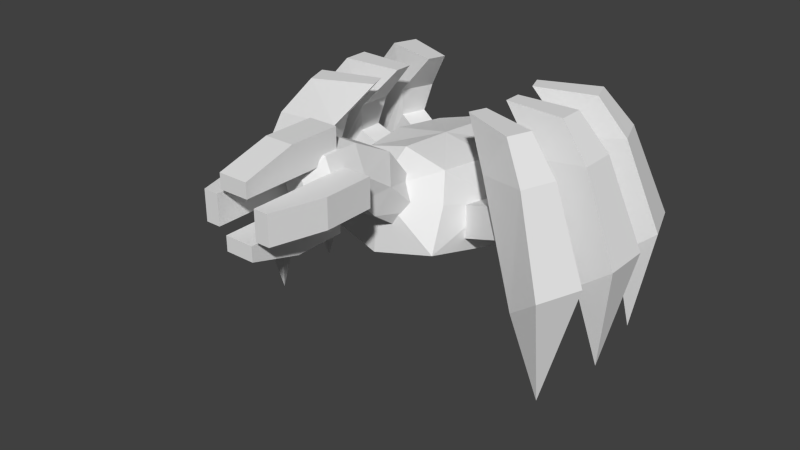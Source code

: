 # Source: erepede.blend  (saved by Blender 2.66.1; exported with 4.5.12 LTS)
import bpy
from mathutils import Matrix  # noqa: F401  (used for matrix-valued properties, if any)

bpy.ops.wm.read_factory_settings(use_empty=True)
scene = bpy.context.scene
scene.name = 'Scene'

# ---- collections
col_collection_1 = bpy.data.collections.new('Collection 1'); scene.collection.children.link(col_collection_1)

# ---- world
world_world = bpy.data.worlds.new('World'); scene.world = world_world
world_world.color = (0.05088, 0.05088, 0.05088)
world_world.use_sun_shadow = False
world_world.sun_shadow_jitter_overblur = 0.0
world_world.cycles.sampling_method = 'MANUAL'
world_world.cycles.sample_map_resolution = 256

# ---- meshes
me_frontrightleg = bpy.data.meshes.new('FrontRightLeg')
me_frontrightleg.from_pydata([(3.574, 0.5292, -0.9236), (3.574, -0.5292, -0.9236), (2.186, -0.5292, -1.408), (2.186, 0.5292, -1.408), (2.624, 0.4, 1.076), (2.624, -0.4, 1.076), (0.6243, -0.4, 1.076), (0.6243, 0.4, 1.076), (1.701, 0.28, 1.926), (-0.5352, 0.2, 2.102), (-0.5352, -0.2, 2.102), (1.701, -0.28, 1.926), (2.274, 9.962e-08, -3.424), (1.141, 0.3779, -0.1666), (0.7398, 0.2856, 0.4164), (1.141, -0.3779, -0.1666), (0.7398, -0.2856, 0.4164), (-1.193, -0.3779, -0.5515), (-1.193, 0.3779, -0.5515), (-1.312, -0.2856, 0.1285), (-1.312, 0.2856, 0.1285)], [], [(0, 4, 1), (1, 5, 2), (4, 0, 3), (4, 7, 8), (7, 6, 9), (6, 5, 11), (5, 4, 8), (8, 9, 10), (2, 3, 12), (3, 0, 12), (0, 1, 12), (1, 2, 12), (7, 3, 13), (2, 6, 15), (6, 7, 14), (3, 2, 15), (13, 15, 18), (16, 14, 20), (15, 16, 17), (14, 13, 18), (17, 19, 20), (6, 10, 9), (5, 6, 2), (7, 4, 3), (7, 9, 8), (15, 17, 18), (10, 6, 11), (11, 5, 8), (11, 8, 10), (14, 7, 13), (6, 16, 15), (16, 6, 14), (13, 3, 15), (19, 16, 20), (16, 19, 17), (20, 14, 18), (18, 17, 20), (4, 5, 1)])
_uv = me_frontrightleg.uv_layers.new(name='UVMap')
_uv.uv.foreach_set('vector', [0.9841, 0.1678, 0.9773, 0.2851, 0.9281, 0.1678, 0.6477, 0.2519, 0.6477, 0.3694, 0.7252, 0.2603, 0.6493, 0.3694, 0.6493, 0.2519, 0.7267, 0.2603, 0.6493, 0.3694, 0.745, 0.4148, 0.6741, 0.4314, 0.7836, 0.178, 0.8259, 0.178, 0.7942, 0.26, 0.7435, 0.4148, 0.6477, 0.3694, 0.6725, 0.4314, 0.9349, 0.2851, 0.9773, 0.2851, 0.9709, 0.3516, 0.9709, 0.3516, 0.9667, 0.4704, 0.9455, 0.4704, 0.9042, 0.1336, 0.8482, 0.1336, 0.8762, 0.02667, 0.7267, 0.2603, 0.6493, 0.2519, 0.7687, 0.1581, 0.9841, 0.1678, 0.9281, 0.1678, 0.9561, 0.01859, 0.6477, 0.2519, 0.7252, 0.2603, 0.7671, 0.1581, 0.745, 0.4148, 0.7267, 0.2603, 0.7493, 0.3436, 0.7252, 0.2603, 0.7435, 0.4148, 0.7477, 0.3436, 0.8259, 0.178, 0.7836, 0.178, 0.7896, 0.1425, 0.8482, 0.1336, 0.9042, 0.1336, 0.8962, 0.2195, 0.8562, 0.2195, 0.8962, 0.2195, 0.8562, 0.3448, 0.8199, 0.1425, 0.7896, 0.1425, 0.7896, 0.03273, 0.7477, 0.3436, 0.7551, 0.3807, 0.8694, 0.3735, 0.7566, 0.3807, 0.7493, 0.3436, 0.871, 0.3735, 0.8568, 0.3449, 0.8617, 0.3083, 0.892, 0.3083, 0.8259, 0.178, 0.8154, 0.26, 0.7942, 0.26, 0.6477, 0.3694, 0.7435, 0.4148, 0.7252, 0.2603, 0.745, 0.4148, 0.6493, 0.3694, 0.7267, 0.2603, 0.745, 0.4148, 0.7769, 0.4911, 0.6741, 0.4314, 0.8962, 0.2195, 0.8962, 0.3448, 0.8562, 0.3448, 0.7753, 0.4911, 0.7435, 0.4148, 0.6725, 0.4314, 0.9413, 0.3516, 0.9349, 0.2851, 0.9709, 0.3516, 0.9413, 0.3516, 0.9709, 0.3516, 0.9455, 0.4704, 0.7566, 0.3807, 0.745, 0.4148, 0.7493, 0.3436, 0.7435, 0.4148, 0.7551, 0.3807, 0.7477, 0.3436, 0.8199, 0.1425, 0.8259, 0.178, 0.7896, 0.1425, 0.8562, 0.2195, 0.8482, 0.1336, 0.8962, 0.2195, 0.8199, 0.03273, 0.8199, 0.1425, 0.7896, 0.03273, 0.7551, 0.3807, 0.861, 0.4094, 0.8694, 0.3735, 0.8625, 0.4094, 0.7566, 0.3807, 0.871, 0.3735, 0.8968, 0.3449, 0.8568, 0.3449, 0.892, 0.3083, 0.9773, 0.2851, 0.9349, 0.2851, 0.9281, 0.1678])
me_frontrightleg.use_remesh_preserve_volume = False
me_frontrightleg.use_remesh_preserve_attributes = False
me_frontrightleg.use_mirror_vertex_groups = False
me_frontrightleg.update()
me_middlerightleg = bpy.data.meshes.new('MiddleRightLeg')
me_middlerightleg.from_pydata([(3.574, 0.5292, -0.9236), (3.574, -0.5292, -0.9236), (2.186, -0.5292, -1.408), (2.186, 0.5292, -1.408), (2.624, 0.4, 1.076), (2.624, -0.4, 1.076), (0.6243, -0.4, 1.076), (0.6243, 0.4, 1.076), (1.701, 0.28, 1.926), (-0.5352, 0.2, 2.102), (-0.5352, -0.2, 2.102), (1.701, -0.28, 1.926), (2.274, 9.962e-08, -3.424), (1.141, 0.3779, -0.1666), (0.7398, 0.2856, 0.4164), (1.141, -0.3779, -0.1666), (0.7398, -0.2856, 0.4164), (-1.193, -0.3779, -0.5515), (-1.193, 0.3779, -0.5515), (-1.312, -0.2856, 0.1285), (-1.312, 0.2856, 0.1285)], [], [(0, 4, 1), (1, 5, 2), (4, 0, 3), (4, 7, 8), (7, 6, 9), (6, 5, 11), (5, 4, 8), (8, 9, 10), (2, 3, 12), (3, 0, 12), (0, 1, 12), (1, 2, 12), (7, 3, 13), (2, 6, 15), (6, 7, 14), (3, 2, 15), (13, 15, 18), (16, 14, 20), (15, 16, 17), (14, 13, 18), (17, 19, 20), (6, 10, 9), (5, 6, 2), (7, 4, 3), (7, 9, 8), (15, 17, 18), (10, 6, 11), (11, 5, 8), (11, 8, 10), (14, 7, 13), (6, 16, 15), (16, 6, 14), (13, 3, 15), (19, 16, 20), (16, 19, 17), (20, 14, 18), (18, 17, 20), (4, 5, 1)])
_uv = me_middlerightleg.uv_layers.new(name='UVMap')
_uv.uv.foreach_set('vector', [0.9841, 0.1678, 0.9773, 0.2851, 0.9281, 0.1678, 0.6477, 0.2519, 0.6477, 0.3694, 0.7252, 0.2603, 0.6493, 0.3694, 0.6493, 0.2519, 0.7267, 0.2603, 0.6493, 0.3694, 0.745, 0.4148, 0.6741, 0.4314, 0.7836, 0.178, 0.8259, 0.178, 0.7942, 0.26, 0.7435, 0.4148, 0.6477, 0.3694, 0.6725, 0.4314, 0.9349, 0.2851, 0.9773, 0.2851, 0.9709, 0.3516, 0.9709, 0.3516, 0.9667, 0.4704, 0.9455, 0.4704, 0.9042, 0.1336, 0.8482, 0.1336, 0.8762, 0.02667, 0.7267, 0.2603, 0.6493, 0.2519, 0.7687, 0.1581, 0.9841, 0.1678, 0.9281, 0.1678, 0.9561, 0.01859, 0.6477, 0.2519, 0.7252, 0.2603, 0.7671, 0.1581, 0.745, 0.4148, 0.7267, 0.2603, 0.7493, 0.3436, 0.7252, 0.2603, 0.7435, 0.4148, 0.7477, 0.3436, 0.8259, 0.178, 0.7836, 0.178, 0.7896, 0.1425, 0.8482, 0.1336, 0.9042, 0.1336, 0.8962, 0.2195, 0.8562, 0.2195, 0.8962, 0.2195, 0.8562, 0.3448, 0.8199, 0.1425, 0.7896, 0.1425, 0.7896, 0.03273, 0.7477, 0.3436, 0.7551, 0.3807, 0.8694, 0.3735, 0.7566, 0.3807, 0.7493, 0.3436, 0.871, 0.3735, 0.8568, 0.3449, 0.8617, 0.3083, 0.892, 0.3083, 0.8259, 0.178, 0.8154, 0.26, 0.7942, 0.26, 0.6477, 0.3694, 0.7435, 0.4148, 0.7252, 0.2603, 0.745, 0.4148, 0.6493, 0.3694, 0.7267, 0.2603, 0.745, 0.4148, 0.7769, 0.4911, 0.6741, 0.4314, 0.8962, 0.2195, 0.8962, 0.3448, 0.8562, 0.3448, 0.7753, 0.4911, 0.7435, 0.4148, 0.6725, 0.4314, 0.9413, 0.3516, 0.9349, 0.2851, 0.9709, 0.3516, 0.9413, 0.3516, 0.9709, 0.3516, 0.9455, 0.4704, 0.7566, 0.3807, 0.745, 0.4148, 0.7493, 0.3436, 0.7435, 0.4148, 0.7551, 0.3807, 0.7477, 0.3436, 0.8199, 0.1425, 0.8259, 0.178, 0.7896, 0.1425, 0.8562, 0.2195, 0.8482, 0.1336, 0.8962, 0.2195, 0.8199, 0.03273, 0.8199, 0.1425, 0.7896, 0.03273, 0.7551, 0.3807, 0.861, 0.4094, 0.8694, 0.3735, 0.8625, 0.4094, 0.7566, 0.3807, 0.871, 0.3735, 0.8968, 0.3449, 0.8568, 0.3449, 0.892, 0.3083, 0.9773, 0.2851, 0.9349, 0.2851, 0.9281, 0.1678])
me_middlerightleg.use_remesh_preserve_volume = False
me_middlerightleg.use_remesh_preserve_attributes = False
me_middlerightleg.use_mirror_vertex_groups = False
me_middlerightleg.update()
me_backrightleg = bpy.data.meshes.new('BackRightLeg')
me_backrightleg.from_pydata([(3.574, 0.5292, -0.9236), (3.574, -0.5292, -0.9236), (2.186, -0.5292, -1.408), (2.186, 0.5292, -1.408), (2.624, 0.4, 1.076), (2.624, -0.4, 1.076), (0.6243, -0.4, 1.076), (0.6243, 0.4, 1.076), (1.701, 0.28, 1.926), (-0.5352, 0.2, 2.102), (-0.5352, -0.2, 2.102), (1.701, -0.28, 1.926), (2.274, 9.962e-08, -3.424), (1.141, 0.3779, -0.1666), (0.7398, 0.2856, 0.4164), (1.141, -0.3779, -0.1666), (0.7398, -0.2856, 0.4164), (-1.193, -0.3779, -0.5515), (-1.193, 0.3779, -0.5515), (-1.312, -0.2856, 0.1285), (-1.312, 0.2856, 0.1285)], [], [(0, 4, 1), (1, 5, 2), (4, 0, 3), (4, 7, 8), (7, 6, 9), (6, 5, 11), (5, 4, 8), (8, 9, 10), (2, 3, 12), (3, 0, 12), (0, 1, 12), (1, 2, 12), (7, 3, 13), (2, 6, 15), (6, 7, 14), (3, 2, 15), (13, 15, 18), (16, 14, 20), (15, 16, 17), (14, 13, 18), (17, 19, 20), (6, 10, 9), (5, 6, 2), (7, 4, 3), (7, 9, 8), (15, 17, 18), (10, 6, 11), (11, 5, 8), (11, 8, 10), (14, 7, 13), (6, 16, 15), (16, 6, 14), (13, 3, 15), (19, 16, 20), (16, 19, 17), (20, 14, 18), (18, 17, 20), (4, 5, 1)])
_uv = me_backrightleg.uv_layers.new(name='UVMap')
_uv.uv.foreach_set('vector', [0.9841, 0.1678, 0.9773, 0.2851, 0.9281, 0.1678, 0.6477, 0.2519, 0.6477, 0.3694, 0.7252, 0.2603, 0.6493, 0.3694, 0.6493, 0.2519, 0.7267, 0.2603, 0.6493, 0.3694, 0.745, 0.4148, 0.6741, 0.4314, 0.7836, 0.178, 0.8259, 0.178, 0.7942, 0.26, 0.7435, 0.4148, 0.6477, 0.3694, 0.6725, 0.4314, 0.9349, 0.2851, 0.9773, 0.2851, 0.9709, 0.3516, 0.9709, 0.3516, 0.9667, 0.4704, 0.9455, 0.4704, 0.9042, 0.1336, 0.8482, 0.1336, 0.8762, 0.02667, 0.7267, 0.2603, 0.6493, 0.2519, 0.7687, 0.1581, 0.9841, 0.1678, 0.9281, 0.1678, 0.9561, 0.01859, 0.6477, 0.2519, 0.7252, 0.2603, 0.7671, 0.1581, 0.745, 0.4148, 0.7267, 0.2603, 0.7493, 0.3436, 0.7252, 0.2603, 0.7435, 0.4148, 0.7477, 0.3436, 0.8259, 0.178, 0.7836, 0.178, 0.7896, 0.1425, 0.8482, 0.1336, 0.9042, 0.1336, 0.8962, 0.2195, 0.8562, 0.2195, 0.8962, 0.2195, 0.8562, 0.3448, 0.8199, 0.1425, 0.7896, 0.1425, 0.7896, 0.03273, 0.7477, 0.3436, 0.7551, 0.3807, 0.8694, 0.3735, 0.7566, 0.3807, 0.7493, 0.3436, 0.871, 0.3735, 0.8568, 0.3449, 0.8617, 0.3083, 0.892, 0.3083, 0.8259, 0.178, 0.8154, 0.26, 0.7942, 0.26, 0.6477, 0.3694, 0.7435, 0.4148, 0.7252, 0.2603, 0.745, 0.4148, 0.6493, 0.3694, 0.7267, 0.2603, 0.745, 0.4148, 0.7769, 0.4911, 0.6741, 0.4314, 0.8962, 0.2195, 0.8962, 0.3448, 0.8562, 0.3448, 0.7753, 0.4911, 0.7435, 0.4148, 0.6725, 0.4314, 0.9413, 0.3516, 0.9349, 0.2851, 0.9709, 0.3516, 0.9413, 0.3516, 0.9709, 0.3516, 0.9455, 0.4704, 0.7566, 0.3807, 0.745, 0.4148, 0.7493, 0.3436, 0.7435, 0.4148, 0.7551, 0.3807, 0.7477, 0.3436, 0.8199, 0.1425, 0.8259, 0.178, 0.7896, 0.1425, 0.8562, 0.2195, 0.8482, 0.1336, 0.8962, 0.2195, 0.8199, 0.03273, 0.8199, 0.1425, 0.7896, 0.03273, 0.7551, 0.3807, 0.861, 0.4094, 0.8694, 0.3735, 0.8625, 0.4094, 0.7566, 0.3807, 0.871, 0.3735, 0.8968, 0.3449, 0.8568, 0.3449, 0.892, 0.3083, 0.9773, 0.2851, 0.9349, 0.2851, 0.9281, 0.1678])
me_backrightleg.use_remesh_preserve_volume = False
me_backrightleg.use_remesh_preserve_attributes = False
me_backrightleg.use_mirror_vertex_groups = False
me_backrightleg.update()
me_backleftleg = bpy.data.meshes.new('BackLeftLeg')
me_backleftleg.from_pydata([(3.574, 0.5292, -0.9236), (3.574, -0.5292, -0.9236), (2.186, -0.5292, -1.408), (2.186, 0.5292, -1.408), (2.624, 0.4, 1.076), (2.624, -0.4, 1.076), (0.6243, -0.4, 1.076), (0.6243, 0.4, 1.076), (1.701, 0.28, 1.926), (-0.5352, 0.2, 2.102), (-0.5352, -0.2, 2.102), (1.701, -0.28, 1.926), (2.274, 9.962e-08, -3.424), (1.141, 0.3779, -0.1666), (0.7398, 0.2856, 0.4164), (1.141, -0.3779, -0.1666), (0.7398, -0.2856, 0.4164), (-1.193, -0.3779, -0.5515), (-1.193, 0.3779, -0.5515), (-1.312, -0.2856, 0.1285), (-1.312, 0.2856, 0.1285)], [], [(0, 4, 1), (1, 5, 2), (4, 0, 3), (4, 7, 8), (7, 6, 9), (6, 5, 11), (5, 4, 8), (8, 9, 10), (2, 3, 12), (3, 0, 12), (0, 1, 12), (1, 2, 12), (7, 3, 13), (2, 6, 15), (6, 7, 14), (3, 2, 15), (13, 15, 18), (16, 14, 20), (15, 16, 17), (14, 13, 18), (17, 19, 20), (6, 10, 9), (5, 6, 2), (7, 4, 3), (7, 9, 8), (15, 17, 18), (10, 6, 11), (11, 5, 8), (11, 8, 10), (14, 7, 13), (6, 16, 15), (16, 6, 14), (13, 3, 15), (19, 16, 20), (16, 19, 17), (20, 14, 18), (18, 17, 20), (4, 5, 1)])
_uv = me_backleftleg.uv_layers.new(name='UVMap')
_uv.uv.foreach_set('vector', [0.9841, 0.1678, 0.9773, 0.2851, 0.9281, 0.1678, 0.6477, 0.2519, 0.6477, 0.3694, 0.7252, 0.2603, 0.6493, 0.3694, 0.6493, 0.2519, 0.7267, 0.2603, 0.6493, 0.3694, 0.745, 0.4148, 0.6741, 0.4314, 0.7836, 0.178, 0.8259, 0.178, 0.7942, 0.26, 0.7435, 0.4148, 0.6477, 0.3694, 0.6725, 0.4314, 0.9349, 0.2851, 0.9773, 0.2851, 0.9709, 0.3516, 0.9709, 0.3516, 0.9667, 0.4704, 0.9455, 0.4704, 0.9042, 0.1336, 0.8482, 0.1336, 0.8762, 0.02667, 0.7267, 0.2603, 0.6493, 0.2519, 0.7687, 0.1581, 0.9841, 0.1678, 0.9281, 0.1678, 0.9561, 0.01859, 0.6477, 0.2519, 0.7252, 0.2603, 0.7671, 0.1581, 0.745, 0.4148, 0.7267, 0.2603, 0.7493, 0.3436, 0.7252, 0.2603, 0.7435, 0.4148, 0.7477, 0.3436, 0.8259, 0.178, 0.7836, 0.178, 0.7896, 0.1425, 0.8482, 0.1336, 0.9042, 0.1336, 0.8962, 0.2195, 0.8562, 0.2195, 0.8962, 0.2195, 0.8562, 0.3448, 0.8199, 0.1425, 0.7896, 0.1425, 0.7896, 0.03273, 0.7477, 0.3436, 0.7551, 0.3807, 0.8694, 0.3735, 0.7566, 0.3807, 0.7493, 0.3436, 0.871, 0.3735, 0.8568, 0.3449, 0.8617, 0.3083, 0.892, 0.3083, 0.8259, 0.178, 0.8154, 0.26, 0.7942, 0.26, 0.6477, 0.3694, 0.7435, 0.4148, 0.7252, 0.2603, 0.745, 0.4148, 0.6493, 0.3694, 0.7267, 0.2603, 0.745, 0.4148, 0.7769, 0.4911, 0.6741, 0.4314, 0.8962, 0.2195, 0.8962, 0.3448, 0.8562, 0.3448, 0.7753, 0.4911, 0.7435, 0.4148, 0.6725, 0.4314, 0.9413, 0.3516, 0.9349, 0.2851, 0.9709, 0.3516, 0.9413, 0.3516, 0.9709, 0.3516, 0.9455, 0.4704, 0.7566, 0.3807, 0.745, 0.4148, 0.7493, 0.3436, 0.7435, 0.4148, 0.7551, 0.3807, 0.7477, 0.3436, 0.8199, 0.1425, 0.8259, 0.178, 0.7896, 0.1425, 0.8562, 0.2195, 0.8482, 0.1336, 0.8962, 0.2195, 0.8199, 0.03273, 0.8199, 0.1425, 0.7896, 0.03273, 0.7551, 0.3807, 0.861, 0.4094, 0.8694, 0.3735, 0.8625, 0.4094, 0.7566, 0.3807, 0.871, 0.3735, 0.8968, 0.3449, 0.8568, 0.3449, 0.892, 0.3083, 0.9773, 0.2851, 0.9349, 0.2851, 0.9281, 0.1678])
me_backleftleg.use_remesh_preserve_volume = False
me_backleftleg.use_remesh_preserve_attributes = False
me_backleftleg.use_mirror_vertex_groups = False
me_backleftleg.update()
me_middleleftleg = bpy.data.meshes.new('MiddleLeftLeg')
me_middleleftleg.from_pydata([(3.574, 0.5292, -0.9236), (3.574, -0.5292, -0.9236), (2.186, -0.5292, -1.408), (2.186, 0.5292, -1.408), (2.624, 0.4, 1.076), (2.624, -0.4, 1.076), (0.6243, -0.4, 1.076), (0.6243, 0.4, 1.076), (1.701, 0.28, 1.926), (-0.5352, 0.2, 2.102), (-0.5352, -0.2, 2.102), (1.701, -0.28, 1.926), (2.274, 9.962e-08, -3.424), (1.141, 0.3779, -0.1666), (0.7398, 0.2856, 0.4164), (1.141, -0.3779, -0.1666), (0.7398, -0.2856, 0.4164), (-1.193, -0.3779, -0.5515), (-1.193, 0.3779, -0.5515), (-1.312, -0.2856, 0.1285), (-1.312, 0.2856, 0.1285)], [], [(0, 4, 1), (1, 5, 2), (4, 0, 3), (4, 7, 8), (7, 6, 9), (6, 5, 11), (5, 4, 8), (8, 9, 10), (2, 3, 12), (3, 0, 12), (0, 1, 12), (1, 2, 12), (7, 3, 13), (2, 6, 15), (6, 7, 14), (3, 2, 15), (13, 15, 18), (16, 14, 20), (15, 16, 17), (14, 13, 18), (17, 19, 20), (6, 10, 9), (5, 6, 2), (7, 4, 3), (7, 9, 8), (15, 17, 18), (10, 6, 11), (11, 5, 8), (11, 8, 10), (14, 7, 13), (6, 16, 15), (16, 6, 14), (13, 3, 15), (19, 16, 20), (16, 19, 17), (20, 14, 18), (18, 17, 20), (4, 5, 1)])
_uv = me_middleleftleg.uv_layers.new(name='UVMap')
_uv.uv.foreach_set('vector', [0.9841, 0.1678, 0.9773, 0.2851, 0.9281, 0.1678, 0.6477, 0.2519, 0.6477, 0.3694, 0.7252, 0.2603, 0.6493, 0.3694, 0.6493, 0.2519, 0.7267, 0.2603, 0.6493, 0.3694, 0.745, 0.4148, 0.6741, 0.4314, 0.7836, 0.178, 0.8259, 0.178, 0.7942, 0.26, 0.7435, 0.4148, 0.6477, 0.3694, 0.6725, 0.4314, 0.9349, 0.2851, 0.9773, 0.2851, 0.9709, 0.3516, 0.9709, 0.3516, 0.9667, 0.4704, 0.9455, 0.4704, 0.9042, 0.1336, 0.8482, 0.1336, 0.8762, 0.02667, 0.7267, 0.2603, 0.6493, 0.2519, 0.7687, 0.1581, 0.9841, 0.1678, 0.9281, 0.1678, 0.9561, 0.01859, 0.6477, 0.2519, 0.7252, 0.2603, 0.7671, 0.1581, 0.745, 0.4148, 0.7267, 0.2603, 0.7493, 0.3436, 0.7252, 0.2603, 0.7435, 0.4148, 0.7477, 0.3436, 0.8259, 0.178, 0.7836, 0.178, 0.7896, 0.1425, 0.8482, 0.1336, 0.9042, 0.1336, 0.8962, 0.2195, 0.8562, 0.2195, 0.8962, 0.2195, 0.8562, 0.3448, 0.8199, 0.1425, 0.7896, 0.1425, 0.7896, 0.03273, 0.7477, 0.3436, 0.7551, 0.3807, 0.8694, 0.3735, 0.7566, 0.3807, 0.7493, 0.3436, 0.871, 0.3735, 0.8568, 0.3449, 0.8617, 0.3083, 0.892, 0.3083, 0.8259, 0.178, 0.8154, 0.26, 0.7942, 0.26, 0.6477, 0.3694, 0.7435, 0.4148, 0.7252, 0.2603, 0.745, 0.4148, 0.6493, 0.3694, 0.7267, 0.2603, 0.745, 0.4148, 0.7769, 0.4911, 0.6741, 0.4314, 0.8962, 0.2195, 0.8962, 0.3448, 0.8562, 0.3448, 0.7753, 0.4911, 0.7435, 0.4148, 0.6725, 0.4314, 0.9413, 0.3516, 0.9349, 0.2851, 0.9709, 0.3516, 0.9413, 0.3516, 0.9709, 0.3516, 0.9455, 0.4704, 0.7566, 0.3807, 0.745, 0.4148, 0.7493, 0.3436, 0.7435, 0.4148, 0.7551, 0.3807, 0.7477, 0.3436, 0.8199, 0.1425, 0.8259, 0.178, 0.7896, 0.1425, 0.8562, 0.2195, 0.8482, 0.1336, 0.8962, 0.2195, 0.8199, 0.03273, 0.8199, 0.1425, 0.7896, 0.03273, 0.7551, 0.3807, 0.861, 0.4094, 0.8694, 0.3735, 0.8625, 0.4094, 0.7566, 0.3807, 0.871, 0.3735, 0.8968, 0.3449, 0.8568, 0.3449, 0.892, 0.3083, 0.9773, 0.2851, 0.9349, 0.2851, 0.9281, 0.1678])
me_middleleftleg.use_remesh_preserve_volume = False
me_middleleftleg.use_remesh_preserve_attributes = False
me_middleleftleg.use_mirror_vertex_groups = False
me_middleleftleg.update()
me_bottommouth = bpy.data.meshes.new('BottomMouth')
me_bottommouth.from_pydata([(-1.0, -3.5, -1.0), (-1.0, -1.192e-07, -1.0), (1.0, -1.192e-07, -1.0), (1.0, -3.5, -1.0), (-1.0, -3.5, 1.0), (-1.0, -1.192e-07, 1.0), (1.0, -1.192e-07, 1.0), (1.0, -3.5, 1.0), (-1.0, -7.0, -1.0), (1.0, -7.0, -1.0), (-1.0, -7.0, -1.49e-08), (1.0, -7.0, -1.49e-08)], [], [(4, 5, 1), (5, 6, 2), (6, 7, 3), (0, 3, 9), (0, 1, 2), (7, 6, 5), (11, 10, 8), (3, 7, 11), (7, 4, 10), (4, 0, 10), (0, 4, 1), (1, 5, 2), (2, 6, 3), (8, 0, 9), (3, 0, 2), (4, 7, 5), (9, 11, 8), (9, 3, 11), (11, 7, 10), (0, 8, 10)])
_uv = me_bottommouth.uv_layers.new(name='UVMap')
_uv.uv.foreach_set('vector', [0.1402, 0.9915, 0.261, 0.9915, 0.261, 0.9225, 0.2959, 0.9027, 0.2959, 0.8337, 0.3649, 0.8337, 0.261, 0.9915, 0.1402, 0.9915, 0.1402, 0.9225, 0.138, 0.8174, 0.138, 0.7484, 0.01724, 0.7484, 0.138, 0.8174, 0.2588, 0.8174, 0.2588, 0.7484, 0.1752, 0.8337, 0.2959, 0.8337, 0.2959, 0.9027, 0.04956, 0.8337, 0.04956, 0.9027, 0.01505, 0.9027, 0.1402, 0.9225, 0.1402, 0.9915, 0.01943, 0.957, 0.1752, 0.8337, 0.1752, 0.9027, 0.04956, 0.9027, 0.1402, 0.9915, 0.1402, 0.9225, 0.01943, 0.957, 0.1402, 0.9225, 0.1402, 0.9915, 0.261, 0.9225, 0.3649, 0.9027, 0.2959, 0.9027, 0.3649, 0.8337, 0.261, 0.9225, 0.261, 0.9915, 0.1402, 0.9225, 0.01724, 0.8174, 0.138, 0.8174, 0.01724, 0.7484, 0.138, 0.7484, 0.138, 0.8174, 0.2588, 0.7484, 0.1752, 0.9027, 0.1752, 0.8337, 0.2959, 0.9027, 0.01505, 0.8337, 0.04956, 0.8337, 0.01505, 0.9027, 0.01943, 0.9225, 0.1402, 0.9225, 0.01943, 0.957, 0.04956, 0.8337, 0.1752, 0.8337, 0.04956, 0.9027, 0.1402, 0.9225, 0.01943, 0.9225, 0.01943, 0.957])
me_bottommouth.use_remesh_preserve_volume = False
me_bottommouth.use_remesh_preserve_attributes = False
me_bottommouth.use_mirror_vertex_groups = False
me_bottommouth.update()
me_rightmouth = bpy.data.meshes.new('RightMouth')
me_rightmouth.from_pydata([(-1.0, -3.5, -1.0), (-1.0, -1.192e-07, -1.0), (1.0, -1.192e-07, -1.0), (1.0, -3.5, -1.0), (-1.0, -3.5, 1.0), (-1.0, -1.192e-07, 1.0), (1.0, -1.192e-07, 1.0), (1.0, -3.5, 1.0), (-1.0, -7.0, -1.0), (1.0, -7.0, -1.0), (-1.0, -7.0, -1.49e-08), (1.0, -7.0, -1.49e-08)], [], [(4, 5, 1), (5, 6, 2), (6, 7, 3), (0, 3, 9), (0, 1, 2), (7, 6, 5), (11, 10, 8), (3, 7, 11), (7, 4, 10), (4, 0, 10), (0, 4, 1), (1, 5, 2), (2, 6, 3), (8, 0, 9), (3, 0, 2), (4, 7, 5), (9, 11, 8), (9, 3, 11), (11, 7, 10), (0, 8, 10)])
_uv = me_rightmouth.uv_layers.new(name='UVMap')
_uv.uv.foreach_set('vector', [0.1402, 0.9915, 0.261, 0.9915, 0.261, 0.9225, 0.2959, 0.9027, 0.2959, 0.8337, 0.3649, 0.8337, 0.261, 0.9915, 0.1402, 0.9915, 0.1402, 0.9225, 0.138, 0.8174, 0.138, 0.7484, 0.01724, 0.7484, 0.138, 0.8174, 0.2588, 0.8174, 0.2588, 0.7484, 0.1752, 0.8337, 0.2959, 0.8337, 0.2959, 0.9027, 0.04956, 0.8337, 0.04956, 0.9027, 0.01505, 0.9027, 0.1402, 0.9225, 0.1402, 0.9915, 0.01943, 0.957, 0.1752, 0.8337, 0.1752, 0.9027, 0.04956, 0.9027, 0.1402, 0.9915, 0.1402, 0.9225, 0.01943, 0.957, 0.1402, 0.9225, 0.1402, 0.9915, 0.261, 0.9225, 0.3649, 0.9027, 0.2959, 0.9027, 0.3649, 0.8337, 0.261, 0.9225, 0.261, 0.9915, 0.1402, 0.9225, 0.01724, 0.8174, 0.138, 0.8174, 0.01724, 0.7484, 0.138, 0.7484, 0.138, 0.8174, 0.2588, 0.7484, 0.1752, 0.9027, 0.1752, 0.8337, 0.2959, 0.9027, 0.01505, 0.8337, 0.04956, 0.8337, 0.01505, 0.9027, 0.01943, 0.9225, 0.1402, 0.9225, 0.01943, 0.957, 0.04956, 0.8337, 0.1752, 0.8337, 0.04956, 0.9027, 0.1402, 0.9225, 0.01943, 0.9225, 0.01943, 0.957])
me_rightmouth.use_remesh_preserve_volume = False
me_rightmouth.use_remesh_preserve_attributes = False
me_rightmouth.use_mirror_vertex_groups = False
me_rightmouth.update()
me_leftmouth = bpy.data.meshes.new('LeftMouth')
me_leftmouth.from_pydata([(-1.0, -3.5, -1.0), (-1.0, -1.192e-07, -1.0), (1.0, -1.192e-07, -1.0), (1.0, -3.5, -1.0), (-1.0, -3.5, 1.0), (-1.0, -1.192e-07, 1.0), (1.0, -1.192e-07, 1.0), (1.0, -3.5, 1.0), (-1.0, -7.0, -1.0), (1.0, -7.0, -1.0), (-1.0, -7.0, -1.49e-08), (1.0, -7.0, -1.49e-08)], [], [(4, 5, 1), (5, 6, 2), (6, 7, 3), (0, 3, 9), (0, 1, 2), (7, 6, 5), (11, 10, 8), (3, 7, 11), (7, 4, 10), (4, 0, 10), (0, 4, 1), (1, 5, 2), (2, 6, 3), (8, 0, 9), (3, 0, 2), (4, 7, 5), (9, 11, 8), (9, 3, 11), (11, 7, 10), (0, 8, 10)])
_uv = me_leftmouth.uv_layers.new(name='UVMap')
_uv.uv.foreach_set('vector', [0.1402, 0.9915, 0.261, 0.9915, 0.261, 0.9225, 0.2959, 0.9027, 0.2959, 0.8337, 0.3649, 0.8337, 0.261, 0.9915, 0.1402, 0.9915, 0.1402, 0.9225, 0.138, 0.8174, 0.138, 0.7484, 0.01724, 0.7484, 0.138, 0.8174, 0.2588, 0.8174, 0.2588, 0.7484, 0.1752, 0.8337, 0.2959, 0.8337, 0.2959, 0.9027, 0.04956, 0.8337, 0.04956, 0.9027, 0.01505, 0.9027, 0.1402, 0.9225, 0.1402, 0.9915, 0.01943, 0.957, 0.1752, 0.8337, 0.1752, 0.9027, 0.04956, 0.9027, 0.1402, 0.9915, 0.1402, 0.9225, 0.01943, 0.957, 0.1402, 0.9225, 0.1402, 0.9915, 0.261, 0.9225, 0.3649, 0.9027, 0.2959, 0.9027, 0.3649, 0.8337, 0.261, 0.9225, 0.261, 0.9915, 0.1402, 0.9225, 0.01724, 0.8174, 0.138, 0.8174, 0.01724, 0.7484, 0.138, 0.7484, 0.138, 0.8174, 0.2588, 0.7484, 0.1752, 0.9027, 0.1752, 0.8337, 0.2959, 0.9027, 0.01505, 0.8337, 0.04956, 0.8337, 0.01505, 0.9027, 0.01943, 0.9225, 0.1402, 0.9225, 0.01943, 0.957, 0.04956, 0.8337, 0.1752, 0.8337, 0.04956, 0.9027, 0.1402, 0.9225, 0.01943, 0.9225, 0.01943, 0.957])
me_leftmouth.use_remesh_preserve_volume = False
me_leftmouth.use_remesh_preserve_attributes = False
me_leftmouth.use_mirror_vertex_groups = False
me_leftmouth.update()
me_topmouth = bpy.data.meshes.new('TopMouth')
me_topmouth.from_pydata([(-1.0, -3.5, -1.0), (-1.0, -1.192e-07, -1.0), (1.0, -1.192e-07, -1.0), (1.0, -3.5, -1.0), (-1.0, -3.5, 1.0), (-1.0, -1.192e-07, 1.0), (1.0, -1.192e-07, 1.0), (1.0, -3.5, 1.0), (-1.0, -7.0, -1.0), (1.0, -7.0, -1.0), (-1.0, -7.0, -1.49e-08), (1.0, -7.0, -1.49e-08)], [], [(4, 5, 1), (5, 6, 2), (6, 7, 3), (0, 3, 9), (0, 1, 2), (7, 6, 5), (11, 10, 8), (3, 7, 11), (7, 4, 10), (4, 0, 10), (0, 4, 1), (1, 5, 2), (2, 6, 3), (8, 0, 9), (3, 0, 2), (4, 7, 5), (9, 11, 8), (9, 3, 11), (11, 7, 10), (0, 8, 10)])
_uv = me_topmouth.uv_layers.new(name='UVMap')
_uv.uv.foreach_set('vector', [0.1402, 0.9915, 0.261, 0.9915, 0.261, 0.9225, 0.2959, 0.9027, 0.2959, 0.8337, 0.3649, 0.8337, 0.261, 0.9915, 0.1402, 0.9915, 0.1402, 0.9225, 0.138, 0.8174, 0.138, 0.7484, 0.01724, 0.7484, 0.138, 0.8174, 0.2588, 0.8174, 0.2588, 0.7484, 0.1752, 0.8337, 0.2959, 0.8337, 0.2959, 0.9027, 0.04956, 0.8337, 0.04956, 0.9027, 0.01505, 0.9027, 0.1402, 0.9225, 0.1402, 0.9915, 0.01943, 0.957, 0.1752, 0.8337, 0.1752, 0.9027, 0.04956, 0.9027, 0.1402, 0.9915, 0.1402, 0.9225, 0.01943, 0.957, 0.1402, 0.9225, 0.1402, 0.9915, 0.261, 0.9225, 0.3649, 0.9027, 0.2959, 0.9027, 0.3649, 0.8337, 0.261, 0.9225, 0.261, 0.9915, 0.1402, 0.9225, 0.01724, 0.8174, 0.138, 0.8174, 0.01724, 0.7484, 0.138, 0.7484, 0.138, 0.8174, 0.2588, 0.7484, 0.1752, 0.9027, 0.1752, 0.8337, 0.2959, 0.9027, 0.01505, 0.8337, 0.04956, 0.8337, 0.01505, 0.9027, 0.01943, 0.9225, 0.1402, 0.9225, 0.01943, 0.957, 0.04956, 0.8337, 0.1752, 0.8337, 0.04956, 0.9027, 0.1402, 0.9225, 0.01943, 0.9225, 0.01943, 0.957])
me_topmouth.use_remesh_preserve_volume = False
me_topmouth.use_remesh_preserve_attributes = False
me_topmouth.use_mirror_vertex_groups = False
me_topmouth.update()
me_head = bpy.data.meshes.new('Head')
me_head.from_pydata([(-0.96, -0.6572, -1.052), (-0.8, 1.043, 0.7196), (0.8, 1.043, 0.7196), (0.96, -0.6572, -1.052), (-1.12, -2.219, 0.8243), (-1.008, -0.2519, 3.348), (1.008, -0.2519, 3.348), (1.12, -2.219, 0.8243), (-1.6, -1.236, 2.086), (-1.6, 0.4428, -0.566), (1.6, -1.236, 2.086), (1.6, 0.4428, -0.566), (-1.075, -3.031, 2.186), (-0.9677, -2.241, 5.155), (0.9677, -2.241, 5.155), (1.075, -3.031, 2.186), (-1.536, -2.636, 3.67), (1.536, -2.636, 3.67), (-1.075, -4.963, 2.701), (-0.9677, -4.174, 5.67), (0.9677, -4.174, 5.67), (1.075, -4.963, 2.701), (-1.536, -4.569, 4.185), (1.536, -4.569, 4.185), (-0.4301, -5.693, 3.849), (-0.3871, -5.377, 5.036), (0.3871, -5.377, 5.036), (0.4301, -5.693, 3.849), (-0.6144, -5.535, 4.442), (0.6144, -5.535, 4.442)], [], [(8, 5, 1), (5, 6, 2), (10, 7, 11), (7, 4, 0), (9, 1, 2), (10, 6, 17), (4, 8, 9), (6, 10, 2), (0, 9, 11), (6, 5, 13), (16, 12, 22), (14, 13, 19), (7, 10, 15), (5, 8, 16), (4, 7, 15), (8, 4, 12), (21, 23, 27), (18, 21, 27), (13, 16, 19), (12, 15, 21), (15, 17, 23), (17, 14, 20), (29, 26, 25), (27, 29, 28), (23, 20, 26), (20, 19, 25), (22, 18, 24), (19, 22, 25), (9, 8, 1), (1, 5, 2), (7, 3, 11), (3, 7, 0), (11, 9, 2), (6, 14, 17), (0, 4, 9), (10, 11, 2), (3, 0, 11), (14, 6, 13), (12, 18, 22), (20, 14, 19), (10, 17, 15), (13, 5, 16), (12, 4, 15), (16, 8, 12), (23, 29, 27), (24, 18, 27), (16, 22, 19), (18, 12, 21), (21, 15, 23), (23, 17, 20), (28, 29, 25), (24, 27, 28), (29, 23, 26), (26, 20, 25), (28, 22, 24), (22, 28, 25)])
_uv = me_head.uv_layers.new(name='UVMap')
_uv.uv.foreach_set('vector', [0.7667, 0.6214, 0.7595, 0.6997, 0.8892, 0.6591, 0.8532, 0.8299, 0.8532, 0.7382, 0.9865, 0.7477, 0.7667, 0.6219, 0.7728, 0.5449, 0.9074, 0.5864, 0.7471, 0.9822, 0.7471, 0.8803, 0.8582, 0.8875, 0.9219, 0.7109, 0.9865, 0.7473, 0.9865, 0.8202, 0.7667, 0.6219, 0.7595, 0.7003, 0.6703, 0.6316, 0.7728, 0.5443, 0.7667, 0.6214, 0.9074, 0.5859, 0.7595, 0.7003, 0.7667, 0.6219, 0.8892, 0.6597, 0.8672, 0.7401, 0.9219, 0.7109, 0.9219, 0.8566, 0.8532, 0.7382, 0.8532, 0.8299, 0.7309, 0.8281, 0.6703, 0.6311, 0.7018, 0.5638, 0.5935, 0.5924, 0.7309, 0.74, 0.7309, 0.8281, 0.6398, 0.8281, 0.7728, 0.5449, 0.7667, 0.6219, 0.7018, 0.5644, 0.7595, 0.6997, 0.7667, 0.6214, 0.6703, 0.6311, 0.7471, 0.8803, 0.7471, 0.9822, 0.6749, 0.9802, 0.7667, 0.6214, 0.7728, 0.5443, 0.7018, 0.5638, 0.6166, 0.5275, 0.5935, 0.5929, 0.5476, 0.5401, 0.5839, 0.8823, 0.5839, 0.9802, 0.522, 0.9508, 0.6361, 0.6966, 0.6703, 0.6311, 0.5566, 0.6537, 0.6749, 0.8823, 0.6749, 0.9802, 0.5839, 0.9802, 0.7018, 0.5644, 0.6703, 0.6316, 0.5935, 0.5929, 0.6703, 0.6316, 0.6361, 0.6971, 0.5566, 0.6542, 0.55, 0.7561, 0.578, 0.7664, 0.578, 0.8017, 0.522, 0.7645, 0.55, 0.7561, 0.55, 0.812, 0.5935, 0.5929, 0.5566, 0.6542, 0.522, 0.5939, 0.6399, 0.74, 0.6398, 0.8281, 0.578, 0.8017, 0.5935, 0.5924, 0.6166, 0.527, 0.5476, 0.5395, 0.5566, 0.6537, 0.5935, 0.5924, 0.522, 0.5934, 0.9074, 0.5859, 0.7667, 0.6214, 0.8892, 0.6591, 0.9865, 0.8205, 0.8532, 0.8299, 0.9865, 0.7477, 0.7728, 0.5449, 0.8848, 0.5275, 0.9074, 0.5864, 0.8582, 0.9749, 0.7471, 0.9822, 0.8582, 0.8875, 0.9219, 0.8566, 0.9219, 0.7109, 0.9865, 0.8202, 0.7595, 0.7003, 0.6361, 0.6971, 0.6703, 0.6316, 0.8848, 0.527, 0.7728, 0.5443, 0.9074, 0.5859, 0.7667, 0.6219, 0.9074, 0.5864, 0.8892, 0.6597, 0.8672, 0.8274, 0.8672, 0.7401, 0.9219, 0.8566, 0.7309, 0.74, 0.8532, 0.7382, 0.7309, 0.8281, 0.7018, 0.5638, 0.6166, 0.527, 0.5935, 0.5924, 0.6399, 0.74, 0.7309, 0.74, 0.6398, 0.8281, 0.7667, 0.6219, 0.6703, 0.6316, 0.7018, 0.5644, 0.6361, 0.6966, 0.7595, 0.6997, 0.6703, 0.6311, 0.6749, 0.8823, 0.7471, 0.8803, 0.6749, 0.9802, 0.6703, 0.6311, 0.7667, 0.6214, 0.7018, 0.5638, 0.5935, 0.5929, 0.5401, 0.5691, 0.5476, 0.5401, 0.522, 0.9117, 0.5839, 0.8823, 0.522, 0.9508, 0.6703, 0.6311, 0.5935, 0.5924, 0.5566, 0.6537, 0.5839, 0.8823, 0.6749, 0.8823, 0.5839, 0.9802, 0.6166, 0.5275, 0.7018, 0.5644, 0.5935, 0.5929, 0.5935, 0.5929, 0.6703, 0.6316, 0.5566, 0.6542, 0.55, 0.812, 0.55, 0.7561, 0.578, 0.8017, 0.522, 0.8036, 0.522, 0.7645, 0.55, 0.812, 0.5401, 0.5691, 0.5935, 0.5929, 0.522, 0.5939, 0.578, 0.7664, 0.6399, 0.74, 0.578, 0.8017, 0.5401, 0.5686, 0.5935, 0.5924, 0.5476, 0.5395, 0.5935, 0.5924, 0.5401, 0.5686, 0.522, 0.5934])
me_head.use_remesh_preserve_volume = False
me_head.use_remesh_preserve_attributes = False
me_head.use_mirror_vertex_groups = False
me_head.update()
me_body = bpy.data.meshes.new('Body')
me_body.from_pydata([(-0.72, 0.0, 0.0), (0.0, 1.3, 0.0), (0.72, 0.0, 0.0), (-6.568e-18, -1.07, 0.2778), (0.0, 0.0, -0.6), (0.0, 0.04, 0.54), (-0.6, 0.0, 0.45), (-0.75, 0.975, 0.0), (-0.7184, 0.0, -0.5388), (-0.6, -0.765, 0.1667), (0.0, 0.975, 0.45), (0.75, 0.975, 0.0), (0.0, 1.287, -0.5388), (0.6, 0.0, 0.45), (0.6, -0.765, 0.1667), (0.7184, 0.0, -0.5388), (-3.639e-17, -0.6111, 0.5895), (3.345e-17, -1.118, -0.4054), (-0.6707, -1.024, -0.2618), (-0.6707, 1.292, -0.5312), (0.6707, 1.292, -0.5312), (0.6707, -1.024, -0.2618), (-0.4889, -0.6014, 0.4618), (-0.6111, 0.7222, 0.3333), (0.6111, 0.7222, 0.3333), (0.4889, -0.6014, 0.4618)], [], [(0, 9, 22), (0, 6, 23), (0, 7, 19), (0, 8, 18), (1, 7, 23), (1, 10, 24), (1, 11, 20), (1, 12, 19), (2, 11, 24), (2, 13, 25), (2, 14, 21), (2, 15, 20), (3, 14, 25), (3, 16, 22), (3, 9, 18), (3, 17, 21), (4, 17, 18), (4, 8, 19), (4, 12, 20), (4, 15, 21), (5, 16, 25), (5, 13, 24), (5, 10, 23), (5, 6, 22), (6, 0, 22), (7, 0, 23), (8, 0, 19), (9, 0, 18), (10, 1, 23), (11, 1, 24), (12, 1, 20), (7, 1, 19), (13, 2, 24), (14, 2, 25), (15, 2, 21), (11, 2, 20), (16, 3, 25), (9, 3, 22), (17, 3, 18), (14, 3, 21), (8, 4, 18), (12, 4, 19), (15, 4, 20), (17, 4, 21), (13, 5, 25), (10, 5, 24), (6, 5, 23), (16, 5, 22)])
_uv = me_body.uv_layers.new(name='UVMap')
_uv.uv.foreach_set('vector', [0.1842, 0.6434, 0.05521, 0.6538, 0.07261, 0.7091, 0.1842, 0.6434, 0.1721, 0.7185, 0.2916, 0.7187, 0.1842, 0.6434, 0.3417, 0.667, 0.4055, 0.5877, 0.1842, 0.6434, 0.1967, 0.5563, 0.02456, 0.5771, 0.5316, 0.1476, 0.5005, 0.2729, 0.4298, 0.2488, 0.5316, 0.1476, 0.4509, 0.1462, 0.4334, 0.04281, 0.5316, 0.1476, 0.505, 0.02123, 0.6097, 0.03698, 0.5316, 0.1476, 0.6159, 0.1491, 0.6057, 0.2609, 0.1837, 0.6443, 0.3413, 0.6678, 0.2912, 0.7194, 0.1837, 0.6443, 0.1717, 0.7194, 0.07224, 0.7102, 0.1837, 0.6443, 0.05477, 0.6549, 0.02404, 0.5782, 0.1837, 0.6443, 0.1962, 0.5572, 0.405, 0.5883, 0.1248, 0.1404, 0.1426, 0.03343, 0.2009, 0.05846, 0.1248, 0.1404, 0.2054, 0.1418, 0.1979, 0.2249, 0.1248, 0.1404, 0.1388, 0.2479, 0.04885, 0.2569, 0.1248, 0.1404, 0.01518, 0.1384, 0.05303, 0.02123, 0.2132, 0.411, 0.02806, 0.411, 0.03933, 0.2982, 0.2132, 0.411, 0.2129, 0.2934, 0.424, 0.3012, 0.2132, 0.411, 0.4234, 0.411, 0.424, 0.5207, 0.2132, 0.411, 0.2129, 0.5285, 0.03932, 0.5237, 0.3093, 0.1436, 0.2054, 0.1418, 0.2009, 0.05846, 0.3093, 0.1436, 0.306, 0.04059, 0.4334, 0.04281, 0.3093, 0.1436, 0.4509, 0.1462, 0.4298, 0.2488, 0.3093, 0.1436, 0.3023, 0.2465, 0.1979, 0.2249, 0.1721, 0.7185, 0.1842, 0.6434, 0.07261, 0.7091, 0.3417, 0.667, 0.1842, 0.6434, 0.2916, 0.7187, 0.1967, 0.5563, 0.1842, 0.6434, 0.4055, 0.5877, 0.05521, 0.6538, 0.1842, 0.6434, 0.02456, 0.5771, 0.4509, 0.1462, 0.5316, 0.1476, 0.4298, 0.2488, 0.505, 0.02123, 0.5316, 0.1476, 0.4334, 0.04281, 0.6159, 0.1491, 0.5316, 0.1476, 0.6097, 0.03698, 0.5005, 0.2729, 0.5316, 0.1476, 0.6057, 0.2609, 0.1717, 0.7194, 0.1837, 0.6443, 0.2912, 0.7194, 0.05477, 0.6549, 0.1837, 0.6443, 0.07224, 0.7102, 0.1962, 0.5572, 0.1837, 0.6443, 0.02404, 0.5782, 0.3413, 0.6678, 0.1837, 0.6443, 0.405, 0.5883, 0.2054, 0.1418, 0.1248, 0.1404, 0.2009, 0.05846, 0.1388, 0.2479, 0.1248, 0.1404, 0.1979, 0.2249, 0.01518, 0.1384, 0.1248, 0.1404, 0.04885, 0.2569, 0.1426, 0.03343, 0.1248, 0.1404, 0.05303, 0.02123, 0.2129, 0.2934, 0.2132, 0.411, 0.03933, 0.2982, 0.4234, 0.411, 0.2132, 0.411, 0.424, 0.3012, 0.2129, 0.5285, 0.2132, 0.411, 0.424, 0.5207, 0.02806, 0.411, 0.2132, 0.411, 0.03932, 0.5237, 0.306, 0.04059, 0.3093, 0.1436, 0.2009, 0.05846, 0.4509, 0.1462, 0.3093, 0.1436, 0.4334, 0.04281, 0.3023, 0.2465, 0.3093, 0.1436, 0.4298, 0.2488, 0.2054, 0.1418, 0.3093, 0.1436, 0.1979, 0.2249])
me_body.use_remesh_preserve_volume = False
me_body.use_remesh_preserve_attributes = False
me_body.use_mirror_vertex_groups = False
me_body.update()
me_frontleftleg = bpy.data.meshes.new('FrontLeftLeg')
me_frontleftleg.from_pydata([(3.574, 0.5292, -0.9236), (3.574, -0.5292, -0.9236), (2.186, -0.5292, -1.408), (2.186, 0.5292, -1.408), (2.624, 0.4, 1.076), (2.624, -0.4, 1.076), (0.6243, -0.4, 1.076), (0.6243, 0.4, 1.076), (1.701, 0.28, 1.926), (-0.5352, 0.2, 2.102), (-0.5352, -0.2, 2.102), (1.701, -0.28, 1.926), (2.274, 9.962e-08, -3.424), (1.141, 0.3779, -0.1666), (0.7398, 0.2856, 0.4164), (1.141, -0.3779, -0.1666), (0.7398, -0.2856, 0.4164), (-1.193, -0.3779, -0.5515), (-1.193, 0.3779, -0.5515), (-1.312, -0.2856, 0.1285), (-1.312, 0.2856, 0.1285)], [], [(0, 4, 1), (1, 5, 2), (4, 0, 3), (4, 7, 8), (7, 6, 9), (6, 5, 11), (5, 4, 8), (8, 9, 10), (2, 3, 12), (3, 0, 12), (0, 1, 12), (1, 2, 12), (7, 3, 13), (2, 6, 15), (6, 7, 14), (3, 2, 15), (13, 15, 18), (16, 14, 20), (15, 16, 17), (14, 13, 18), (17, 19, 20), (6, 10, 9), (5, 6, 2), (7, 4, 3), (7, 9, 8), (15, 17, 18), (10, 6, 11), (11, 5, 8), (11, 8, 10), (14, 7, 13), (6, 16, 15), (16, 6, 14), (13, 3, 15), (19, 16, 20), (16, 19, 17), (20, 14, 18), (18, 17, 20), (4, 5, 1)])
_uv = me_frontleftleg.uv_layers.new(name='UVMap')
_uv.uv.foreach_set('vector', [0.9841, 0.1678, 0.9773, 0.2851, 0.9281, 0.1678, 0.6477, 0.2519, 0.6477, 0.3694, 0.7252, 0.2603, 0.6493, 0.3694, 0.6493, 0.2519, 0.7267, 0.2603, 0.6493, 0.3694, 0.745, 0.4148, 0.6741, 0.4314, 0.7836, 0.178, 0.8259, 0.178, 0.7942, 0.26, 0.7435, 0.4148, 0.6477, 0.3694, 0.6725, 0.4314, 0.9349, 0.2851, 0.9773, 0.2851, 0.9709, 0.3516, 0.9709, 0.3516, 0.9667, 0.4704, 0.9455, 0.4704, 0.9042, 0.1336, 0.8482, 0.1336, 0.8762, 0.02667, 0.7267, 0.2603, 0.6493, 0.2519, 0.7687, 0.1581, 0.9841, 0.1678, 0.9281, 0.1678, 0.9561, 0.01859, 0.6477, 0.2519, 0.7252, 0.2603, 0.7671, 0.1581, 0.745, 0.4148, 0.7267, 0.2603, 0.7493, 0.3436, 0.7252, 0.2603, 0.7435, 0.4148, 0.7477, 0.3436, 0.8259, 0.178, 0.7836, 0.178, 0.7896, 0.1425, 0.8482, 0.1336, 0.9042, 0.1336, 0.8962, 0.2195, 0.8562, 0.2195, 0.8962, 0.2195, 0.8562, 0.3448, 0.8199, 0.1425, 0.7896, 0.1425, 0.7896, 0.03273, 0.7477, 0.3436, 0.7551, 0.3807, 0.8694, 0.3735, 0.7566, 0.3807, 0.7493, 0.3436, 0.871, 0.3735, 0.8568, 0.3449, 0.8617, 0.3083, 0.892, 0.3083, 0.8259, 0.178, 0.8154, 0.26, 0.7942, 0.26, 0.6477, 0.3694, 0.7435, 0.4148, 0.7252, 0.2603, 0.745, 0.4148, 0.6493, 0.3694, 0.7267, 0.2603, 0.745, 0.4148, 0.7769, 0.4911, 0.6741, 0.4314, 0.8962, 0.2195, 0.8962, 0.3448, 0.8562, 0.3448, 0.7753, 0.4911, 0.7435, 0.4148, 0.6725, 0.4314, 0.9413, 0.3516, 0.9349, 0.2851, 0.9709, 0.3516, 0.9413, 0.3516, 0.9709, 0.3516, 0.9455, 0.4704, 0.7566, 0.3807, 0.745, 0.4148, 0.7493, 0.3436, 0.7435, 0.4148, 0.7551, 0.3807, 0.7477, 0.3436, 0.8199, 0.1425, 0.8259, 0.178, 0.7896, 0.1425, 0.8562, 0.2195, 0.8482, 0.1336, 0.8962, 0.2195, 0.8199, 0.03273, 0.8199, 0.1425, 0.7896, 0.03273, 0.7551, 0.3807, 0.861, 0.4094, 0.8694, 0.3735, 0.8625, 0.4094, 0.7566, 0.3807, 0.871, 0.3735, 0.8968, 0.3449, 0.8568, 0.3449, 0.892, 0.3083, 0.9773, 0.2851, 0.9349, 0.2851, 0.9281, 0.1678])
me_frontleftleg.use_remesh_preserve_volume = False
me_frontleftleg.use_remesh_preserve_attributes = False
me_frontleftleg.use_mirror_vertex_groups = False
me_frontleftleg.update()

# ---- objects
ob_frontrightleg = bpy.data.objects.new('FrontRightLeg', me_frontrightleg)
ob_middlerightleg = bpy.data.objects.new('MiddleRightLeg', me_middlerightleg)
ob_backrightleg = bpy.data.objects.new('BackRightLeg', me_backrightleg)
ob_backleftleg = bpy.data.objects.new('BackLeftLeg', me_backleftleg)
ob_middleleftleg = bpy.data.objects.new('MiddleLeftLeg', me_middleleftleg)
ob_bottommouth = bpy.data.objects.new('BottomMouth', me_bottommouth)
ob_rightmouth = bpy.data.objects.new('RightMouth', me_rightmouth)
ob_leftmouth = bpy.data.objects.new('LeftMouth', me_leftmouth)
ob_topmouth = bpy.data.objects.new('TopMouth', me_topmouth)
ob_head = bpy.data.objects.new('Head', me_head)
ob_body = bpy.data.objects.new('Body', me_body)
ob_frontleftleg = bpy.data.objects.new('FrontLeftLeg', me_frontleftleg)

# ---- transforms, parenting, visibility, modifiers, constraints
ob_frontrightleg.location = (-0.46, -0.2, 0.8)
ob_frontrightleg.rotation_euler = (3.142, 0.1238, 0.3491)
ob_frontrightleg.scale = (-0.1536, -0.256, -0.256)
ob_frontrightleg.lineart.crease_threshold = 0.0
ob_middlerightleg.location = (-0.5, 0.1, 0.8)
ob_middlerightleg.rotation_euler = (3.142, 0.1238, -4.091e-08)
ob_middlerightleg.scale = (-0.1536, 0.256, -0.256)
ob_middlerightleg.lineart.crease_threshold = 0.0
ob_backrightleg.location = (-0.46, 0.4, 0.8)
ob_backrightleg.rotation_euler = (3.142, 0.1238, -0.3491)
ob_backrightleg.scale = (-0.1536, -0.256, -0.256)
ob_backrightleg.lineart.crease_threshold = 0.0
ob_backleftleg.location = (0.46, 0.4, 0.8)
ob_backleftleg.rotation_euler = (-2.639e-10, -0.1238, 0.3491)
ob_backleftleg.scale = (0.1536, 0.256, 0.256)
ob_backleftleg.lineart.crease_threshold = 0.0
ob_middleleftleg.location = (0.5, 0.1, 0.8)
ob_middleleftleg.rotation_euler = (-2.639e-10, -0.1238, 3.003e-08)
ob_middleleftleg.scale = (0.1536, 0.256, 0.256)
ob_middleleftleg.lineart.crease_threshold = 0.0
ob_bottommouth.location = (0.01, -0.9, 0.95)
ob_bottommouth.rotation_euler = (-2.687e-07, 3.142, -1.086e-14)
ob_bottommouth.scale = (0.08, 0.08, 0.08)
ob_bottommouth.lineart.crease_threshold = 0.0
ob_rightmouth.location = (-0.19, -0.9, 1.14)
ob_rightmouth.rotation_euler = (-1.344e-07, 4.712, 0.0)
ob_rightmouth.scale = (0.08, 0.08, 0.08)
ob_rightmouth.lineart.crease_threshold = 0.0
ob_leftmouth.location = (0.2, -0.9, 1.14)
ob_leftmouth.rotation_euler = (-1.344e-07, 1.571, 0.0)
ob_leftmouth.scale = (0.08, 0.08, 0.08)
ob_leftmouth.lineart.crease_threshold = 0.0
ob_topmouth.location = (0.0, -0.9, 1.33)
ob_topmouth.scale = (0.08, 0.08, 0.08)
ob_topmouth.lineart.crease_threshold = 0.0
ob_head.location = (-7.065e-18, -0.4419, 0.8582)
ob_head.rotation_euler = (0.2618, 5.747e-17, 7.566e-18)
ob_head.scale = (0.1, 0.1, 0.1)
ob_head.lineart.crease_threshold = 0.0
ob_body.location = (0.0, 0.0, 0.8)
ob_body.scale = (0.5, 0.5, 0.5)
ob_body.lineart.crease_threshold = 0.0
ob_frontleftleg.location = (0.46, -0.2, 0.8)
ob_frontleftleg.rotation_euler = (-2.639e-10, -0.1238, -0.3491)
ob_frontleftleg.scale = (0.1536, 0.256, 0.256)
ob_frontleftleg.lineart.crease_threshold = 0.0

# ---- collection membership
col_collection_1.objects.link(ob_frontrightleg)
col_collection_1.objects.link(ob_middlerightleg)
col_collection_1.objects.link(ob_backrightleg)
col_collection_1.objects.link(ob_backleftleg)
col_collection_1.objects.link(ob_middleleftleg)
col_collection_1.objects.link(ob_bottommouth)
col_collection_1.objects.link(ob_rightmouth)
col_collection_1.objects.link(ob_leftmouth)
col_collection_1.objects.link(ob_topmouth)
col_collection_1.objects.link(ob_head)
col_collection_1.objects.link(ob_body)
col_collection_1.objects.link(ob_frontleftleg)

# ---- scene / render settings (as saved in the file)
scene.frame_start = 1; scene.frame_end = 250; scene.frame_set(1)
scene.render.engine = 'BLENDER_EEVEE_NEXT'
scene.render.image_settings.color_mode = 'RGB'
scene.render.image_settings.compression = 90
scene.render.resolution_percentage = 50
scene.render.dither_intensity = 0.0
scene.render.bake_margin = 2
scene.cycles.use_denoising = False
scene.cycles.samples = 10
scene.cycles.sampling_pattern = 'TABULATED_SOBOL'
scene.cycles.light_sampling_threshold = 0.0
scene.cycles.use_adaptive_sampling = False
scene.cycles.use_light_tree = False
scene.cycles.blur_glossy = 0.0
scene.cycles.volume_bounces = 1
scene.cycles.pixel_filter_type = 'GAUSSIAN'
scene.cycles.sample_clamp_indirect = 0.0
scene.view_settings.view_transform = 'Standard'
bpy.context.view_layer.update()

# ---- added for rendering (the .blend has no active camera and no usable light): camera, sun
cam_auto = bpy.data.cameras.new('AutoCamera')
cam_auto.lens = 50.0
cam_auto.sensor_width = 36.0
cam_auto.clip_end = 1000.0
ob_auto_camera = bpy.data.objects.new('AutoCamera', cam_auto)
scene.collection.objects.link(ob_auto_camera)
ob_auto_camera.location = (3.27606, -4.28596, 3.28997)
ob_auto_camera.rotation_euler = (1.09748, -7.21219e-08, 0.694738)
scene.camera = ob_auto_camera
light_auto_sun = bpy.data.lights.new('AutoSun', 'SUN')
light_auto_sun.energy = 3.0
light_auto_sun.angle = 0.0523599
ob_auto_sun = bpy.data.objects.new('AutoSun', light_auto_sun)
scene.collection.objects.link(ob_auto_sun)
ob_auto_sun.rotation_euler = (0.872665, 0.174533, 0.523599)
bpy.context.view_layer.update()
